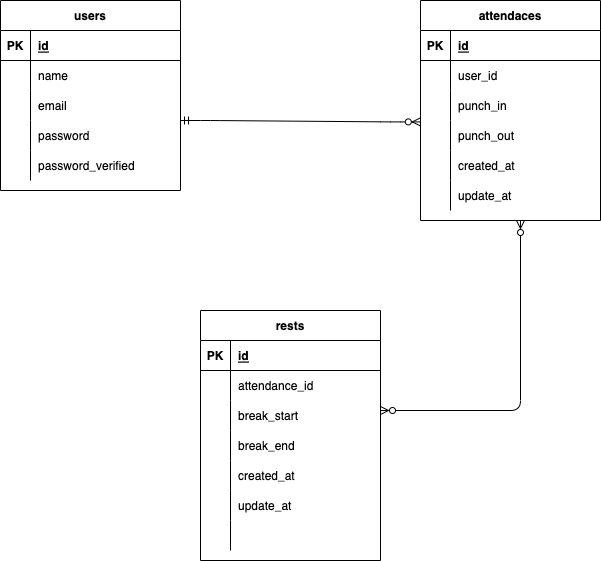

The diagram above was exported from draw.io. Its source (the exported page's mxGraphModel, read from the mxfile embedded in the PNG):
<mxGraphModel dx="927" dy="860" grid="1" gridSize="10" guides="1" tooltips="1" connect="1" arrows="1" fold="1" page="1" pageScale="1" pageWidth="827" pageHeight="1169" math="0" shadow="0">
  <root>
    <mxCell id="0" />
    <mxCell id="1" parent="0" />
    <mxCell id="2" value="users" style="shape=table;startSize=30;container=1;collapsible=1;childLayout=tableLayout;fixedRows=1;rowLines=0;fontStyle=1;align=center;resizeLast=1;" parent="1" vertex="1">
      <mxGeometry x="120" y="40" width="180" height="190" as="geometry" />
    </mxCell>
    <mxCell id="3" value="" style="shape=partialRectangle;collapsible=0;dropTarget=0;pointerEvents=0;fillColor=none;top=0;left=0;bottom=1;right=0;points=[[0,0.5],[1,0.5]];portConstraint=eastwest;" parent="2" vertex="1">
      <mxGeometry y="30" width="180" height="30" as="geometry" />
    </mxCell>
    <mxCell id="4" value="PK" style="shape=partialRectangle;connectable=0;fillColor=none;top=0;left=0;bottom=0;right=0;fontStyle=1;overflow=hidden;" parent="3" vertex="1">
      <mxGeometry width="30" height="30" as="geometry">
        <mxRectangle width="30" height="30" as="alternateBounds" />
      </mxGeometry>
    </mxCell>
    <mxCell id="5" value="id" style="shape=partialRectangle;connectable=0;fillColor=none;top=0;left=0;bottom=0;right=0;align=left;spacingLeft=6;fontStyle=5;overflow=hidden;" parent="3" vertex="1">
      <mxGeometry x="30" width="150" height="30" as="geometry">
        <mxRectangle width="150" height="30" as="alternateBounds" />
      </mxGeometry>
    </mxCell>
    <mxCell id="6" value="" style="shape=partialRectangle;collapsible=0;dropTarget=0;pointerEvents=0;fillColor=none;top=0;left=0;bottom=0;right=0;points=[[0,0.5],[1,0.5]];portConstraint=eastwest;" parent="2" vertex="1">
      <mxGeometry y="60" width="180" height="30" as="geometry" />
    </mxCell>
    <mxCell id="7" value="" style="shape=partialRectangle;connectable=0;fillColor=none;top=0;left=0;bottom=0;right=0;editable=1;overflow=hidden;" parent="6" vertex="1">
      <mxGeometry width="30" height="30" as="geometry">
        <mxRectangle width="30" height="30" as="alternateBounds" />
      </mxGeometry>
    </mxCell>
    <mxCell id="8" value="name" style="shape=partialRectangle;connectable=0;fillColor=none;top=0;left=0;bottom=0;right=0;align=left;spacingLeft=6;overflow=hidden;" parent="6" vertex="1">
      <mxGeometry x="30" width="150" height="30" as="geometry">
        <mxRectangle width="150" height="30" as="alternateBounds" />
      </mxGeometry>
    </mxCell>
    <mxCell id="9" value="" style="shape=partialRectangle;collapsible=0;dropTarget=0;pointerEvents=0;fillColor=none;top=0;left=0;bottom=0;right=0;points=[[0,0.5],[1,0.5]];portConstraint=eastwest;" parent="2" vertex="1">
      <mxGeometry y="90" width="180" height="30" as="geometry" />
    </mxCell>
    <mxCell id="10" value="" style="shape=partialRectangle;connectable=0;fillColor=none;top=0;left=0;bottom=0;right=0;editable=1;overflow=hidden;" parent="9" vertex="1">
      <mxGeometry width="30" height="30" as="geometry">
        <mxRectangle width="30" height="30" as="alternateBounds" />
      </mxGeometry>
    </mxCell>
    <mxCell id="11" value="email" style="shape=partialRectangle;connectable=0;fillColor=none;top=0;left=0;bottom=0;right=0;align=left;spacingLeft=6;overflow=hidden;" parent="9" vertex="1">
      <mxGeometry x="30" width="150" height="30" as="geometry">
        <mxRectangle width="150" height="30" as="alternateBounds" />
      </mxGeometry>
    </mxCell>
    <mxCell id="12" value="" style="shape=partialRectangle;collapsible=0;dropTarget=0;pointerEvents=0;fillColor=none;top=0;left=0;bottom=0;right=0;points=[[0,0.5],[1,0.5]];portConstraint=eastwest;" parent="2" vertex="1">
      <mxGeometry y="120" width="180" height="30" as="geometry" />
    </mxCell>
    <mxCell id="13" value="" style="shape=partialRectangle;connectable=0;fillColor=none;top=0;left=0;bottom=0;right=0;editable=1;overflow=hidden;" parent="12" vertex="1">
      <mxGeometry width="30" height="30" as="geometry">
        <mxRectangle width="30" height="30" as="alternateBounds" />
      </mxGeometry>
    </mxCell>
    <mxCell id="14" value="password" style="shape=partialRectangle;connectable=0;fillColor=none;top=0;left=0;bottom=0;right=0;align=left;spacingLeft=6;overflow=hidden;" parent="12" vertex="1">
      <mxGeometry x="30" width="150" height="30" as="geometry">
        <mxRectangle width="150" height="30" as="alternateBounds" />
      </mxGeometry>
    </mxCell>
    <mxCell id="15" value="" style="shape=partialRectangle;collapsible=0;dropTarget=0;pointerEvents=0;fillColor=none;top=0;left=0;bottom=0;right=0;points=[[0,0.5],[1,0.5]];portConstraint=eastwest;" parent="2" vertex="1">
      <mxGeometry y="150" width="180" height="30" as="geometry" />
    </mxCell>
    <mxCell id="16" value="" style="shape=partialRectangle;connectable=0;fillColor=none;top=0;left=0;bottom=0;right=0;editable=1;overflow=hidden;" parent="15" vertex="1">
      <mxGeometry width="30" height="30" as="geometry">
        <mxRectangle width="30" height="30" as="alternateBounds" />
      </mxGeometry>
    </mxCell>
    <mxCell id="17" value="password_verified" style="shape=partialRectangle;connectable=0;fillColor=none;top=0;left=0;bottom=0;right=0;align=left;spacingLeft=6;overflow=hidden;" parent="15" vertex="1">
      <mxGeometry x="30" width="150" height="30" as="geometry">
        <mxRectangle width="150" height="30" as="alternateBounds" />
      </mxGeometry>
    </mxCell>
    <mxCell id="18" value="attendaces" style="shape=table;startSize=30;container=1;collapsible=1;childLayout=tableLayout;fixedRows=1;rowLines=0;fontStyle=1;align=center;resizeLast=1;" parent="1" vertex="1">
      <mxGeometry x="540" y="40" width="180" height="220" as="geometry" />
    </mxCell>
    <mxCell id="19" value="" style="shape=partialRectangle;collapsible=0;dropTarget=0;pointerEvents=0;fillColor=none;top=0;left=0;bottom=1;right=0;points=[[0,0.5],[1,0.5]];portConstraint=eastwest;" parent="18" vertex="1">
      <mxGeometry y="30" width="180" height="30" as="geometry" />
    </mxCell>
    <mxCell id="20" value="PK" style="shape=partialRectangle;connectable=0;fillColor=none;top=0;left=0;bottom=0;right=0;fontStyle=1;overflow=hidden;" parent="19" vertex="1">
      <mxGeometry width="30" height="30" as="geometry">
        <mxRectangle width="30" height="30" as="alternateBounds" />
      </mxGeometry>
    </mxCell>
    <mxCell id="21" value="id" style="shape=partialRectangle;connectable=0;fillColor=none;top=0;left=0;bottom=0;right=0;align=left;spacingLeft=6;fontStyle=5;overflow=hidden;" parent="19" vertex="1">
      <mxGeometry x="30" width="150" height="30" as="geometry">
        <mxRectangle width="150" height="30" as="alternateBounds" />
      </mxGeometry>
    </mxCell>
    <mxCell id="22" value="" style="shape=partialRectangle;collapsible=0;dropTarget=0;pointerEvents=0;fillColor=none;top=0;left=0;bottom=0;right=0;points=[[0,0.5],[1,0.5]];portConstraint=eastwest;" parent="18" vertex="1">
      <mxGeometry y="60" width="180" height="30" as="geometry" />
    </mxCell>
    <mxCell id="23" value="" style="shape=partialRectangle;connectable=0;fillColor=none;top=0;left=0;bottom=0;right=0;editable=1;overflow=hidden;" parent="22" vertex="1">
      <mxGeometry width="30" height="30" as="geometry">
        <mxRectangle width="30" height="30" as="alternateBounds" />
      </mxGeometry>
    </mxCell>
    <mxCell id="24" value="user_id" style="shape=partialRectangle;connectable=0;fillColor=none;top=0;left=0;bottom=0;right=0;align=left;spacingLeft=6;overflow=hidden;" parent="22" vertex="1">
      <mxGeometry x="30" width="150" height="30" as="geometry">
        <mxRectangle width="150" height="30" as="alternateBounds" />
      </mxGeometry>
    </mxCell>
    <mxCell id="25" value="" style="shape=partialRectangle;collapsible=0;dropTarget=0;pointerEvents=0;fillColor=none;top=0;left=0;bottom=0;right=0;points=[[0,0.5],[1,0.5]];portConstraint=eastwest;" parent="18" vertex="1">
      <mxGeometry y="90" width="180" height="30" as="geometry" />
    </mxCell>
    <mxCell id="26" value="" style="shape=partialRectangle;connectable=0;fillColor=none;top=0;left=0;bottom=0;right=0;editable=1;overflow=hidden;" parent="25" vertex="1">
      <mxGeometry width="30" height="30" as="geometry">
        <mxRectangle width="30" height="30" as="alternateBounds" />
      </mxGeometry>
    </mxCell>
    <mxCell id="27" value="punch_in" style="shape=partialRectangle;connectable=0;fillColor=none;top=0;left=0;bottom=0;right=0;align=left;spacingLeft=6;overflow=hidden;" parent="25" vertex="1">
      <mxGeometry x="30" width="150" height="30" as="geometry">
        <mxRectangle width="150" height="30" as="alternateBounds" />
      </mxGeometry>
    </mxCell>
    <mxCell id="28" value="" style="shape=partialRectangle;collapsible=0;dropTarget=0;pointerEvents=0;fillColor=none;top=0;left=0;bottom=0;right=0;points=[[0,0.5],[1,0.5]];portConstraint=eastwest;" parent="18" vertex="1">
      <mxGeometry y="120" width="180" height="30" as="geometry" />
    </mxCell>
    <mxCell id="29" value="" style="shape=partialRectangle;connectable=0;fillColor=none;top=0;left=0;bottom=0;right=0;editable=1;overflow=hidden;" parent="28" vertex="1">
      <mxGeometry width="30" height="30" as="geometry">
        <mxRectangle width="30" height="30" as="alternateBounds" />
      </mxGeometry>
    </mxCell>
    <mxCell id="30" value="punch_out" style="shape=partialRectangle;connectable=0;fillColor=none;top=0;left=0;bottom=0;right=0;align=left;spacingLeft=6;overflow=hidden;" parent="28" vertex="1">
      <mxGeometry x="30" width="150" height="30" as="geometry">
        <mxRectangle width="150" height="30" as="alternateBounds" />
      </mxGeometry>
    </mxCell>
    <mxCell id="31" value="" style="shape=partialRectangle;collapsible=0;dropTarget=0;pointerEvents=0;fillColor=none;top=0;left=0;bottom=0;right=0;points=[[0,0.5],[1,0.5]];portConstraint=eastwest;" parent="18" vertex="1">
      <mxGeometry y="150" width="180" height="30" as="geometry" />
    </mxCell>
    <mxCell id="32" value="" style="shape=partialRectangle;connectable=0;fillColor=none;top=0;left=0;bottom=0;right=0;editable=1;overflow=hidden;" parent="31" vertex="1">
      <mxGeometry width="30" height="30" as="geometry">
        <mxRectangle width="30" height="30" as="alternateBounds" />
      </mxGeometry>
    </mxCell>
    <mxCell id="33" value="created_at" style="shape=partialRectangle;connectable=0;fillColor=none;top=0;left=0;bottom=0;right=0;align=left;spacingLeft=6;overflow=hidden;" parent="31" vertex="1">
      <mxGeometry x="30" width="150" height="30" as="geometry">
        <mxRectangle width="150" height="30" as="alternateBounds" />
      </mxGeometry>
    </mxCell>
    <mxCell id="34" value="" style="shape=partialRectangle;collapsible=0;dropTarget=0;pointerEvents=0;fillColor=none;top=0;left=0;bottom=0;right=0;points=[[0,0.5],[1,0.5]];portConstraint=eastwest;" parent="18" vertex="1">
      <mxGeometry y="180" width="180" height="30" as="geometry" />
    </mxCell>
    <mxCell id="35" value="" style="shape=partialRectangle;connectable=0;fillColor=none;top=0;left=0;bottom=0;right=0;editable=1;overflow=hidden;" parent="34" vertex="1">
      <mxGeometry width="30" height="30" as="geometry">
        <mxRectangle width="30" height="30" as="alternateBounds" />
      </mxGeometry>
    </mxCell>
    <mxCell id="36" value="update_at" style="shape=partialRectangle;connectable=0;fillColor=none;top=0;left=0;bottom=0;right=0;align=left;spacingLeft=6;overflow=hidden;" parent="34" vertex="1">
      <mxGeometry x="30" width="150" height="30" as="geometry">
        <mxRectangle width="150" height="30" as="alternateBounds" />
      </mxGeometry>
    </mxCell>
    <mxCell id="37" value="" style="edgeStyle=entityRelationEdgeStyle;fontSize=12;html=1;endArrow=ERzeroToMany;startArrow=ERmandOne;entryX=-0.001;entryY=0.047;entryDx=0;entryDy=0;entryPerimeter=0;" parent="1" target="28" edge="1">
      <mxGeometry width="100" height="100" relative="1" as="geometry">
        <mxPoint x="300" y="160" as="sourcePoint" />
        <mxPoint x="530" y="160" as="targetPoint" />
      </mxGeometry>
    </mxCell>
    <mxCell id="38" value="rests" style="shape=table;startSize=30;container=1;collapsible=1;childLayout=tableLayout;fixedRows=1;rowLines=0;fontStyle=1;align=center;resizeLast=1;" parent="1" vertex="1">
      <mxGeometry x="320" y="350" width="180" height="250" as="geometry" />
    </mxCell>
    <mxCell id="39" value="" style="shape=partialRectangle;collapsible=0;dropTarget=0;pointerEvents=0;fillColor=none;top=0;left=0;bottom=1;right=0;points=[[0,0.5],[1,0.5]];portConstraint=eastwest;" parent="38" vertex="1">
      <mxGeometry y="30" width="180" height="30" as="geometry" />
    </mxCell>
    <mxCell id="40" value="PK" style="shape=partialRectangle;connectable=0;fillColor=none;top=0;left=0;bottom=0;right=0;fontStyle=1;overflow=hidden;" parent="39" vertex="1">
      <mxGeometry width="30" height="30" as="geometry">
        <mxRectangle width="30" height="30" as="alternateBounds" />
      </mxGeometry>
    </mxCell>
    <mxCell id="41" value="id" style="shape=partialRectangle;connectable=0;fillColor=none;top=0;left=0;bottom=0;right=0;align=left;spacingLeft=6;fontStyle=5;overflow=hidden;" parent="39" vertex="1">
      <mxGeometry x="30" width="150" height="30" as="geometry">
        <mxRectangle width="150" height="30" as="alternateBounds" />
      </mxGeometry>
    </mxCell>
    <mxCell id="42" value="" style="shape=partialRectangle;collapsible=0;dropTarget=0;pointerEvents=0;fillColor=none;top=0;left=0;bottom=0;right=0;points=[[0,0.5],[1,0.5]];portConstraint=eastwest;" parent="38" vertex="1">
      <mxGeometry y="60" width="180" height="30" as="geometry" />
    </mxCell>
    <mxCell id="43" value="" style="shape=partialRectangle;connectable=0;fillColor=none;top=0;left=0;bottom=0;right=0;editable=1;overflow=hidden;" parent="42" vertex="1">
      <mxGeometry width="30" height="30" as="geometry">
        <mxRectangle width="30" height="30" as="alternateBounds" />
      </mxGeometry>
    </mxCell>
    <mxCell id="44" value="attendance_id" style="shape=partialRectangle;connectable=0;fillColor=none;top=0;left=0;bottom=0;right=0;align=left;spacingLeft=6;overflow=hidden;" parent="42" vertex="1">
      <mxGeometry x="30" width="150" height="30" as="geometry">
        <mxRectangle width="150" height="30" as="alternateBounds" />
      </mxGeometry>
    </mxCell>
    <mxCell id="45" value="" style="shape=partialRectangle;collapsible=0;dropTarget=0;pointerEvents=0;fillColor=none;top=0;left=0;bottom=0;right=0;points=[[0,0.5],[1,0.5]];portConstraint=eastwest;" parent="38" vertex="1">
      <mxGeometry y="90" width="180" height="30" as="geometry" />
    </mxCell>
    <mxCell id="46" value="" style="shape=partialRectangle;connectable=0;fillColor=none;top=0;left=0;bottom=0;right=0;editable=1;overflow=hidden;" parent="45" vertex="1">
      <mxGeometry width="30" height="30" as="geometry">
        <mxRectangle width="30" height="30" as="alternateBounds" />
      </mxGeometry>
    </mxCell>
    <mxCell id="47" value="break_start" style="shape=partialRectangle;connectable=0;fillColor=none;top=0;left=0;bottom=0;right=0;align=left;spacingLeft=6;overflow=hidden;" parent="45" vertex="1">
      <mxGeometry x="30" width="150" height="30" as="geometry">
        <mxRectangle width="150" height="30" as="alternateBounds" />
      </mxGeometry>
    </mxCell>
    <mxCell id="66" value="" style="shape=partialRectangle;collapsible=0;dropTarget=0;pointerEvents=0;fillColor=none;top=0;left=0;bottom=0;right=0;points=[[0,0.5],[1,0.5]];portConstraint=eastwest;" vertex="1" parent="38">
      <mxGeometry y="120" width="180" height="30" as="geometry" />
    </mxCell>
    <mxCell id="67" value="" style="shape=partialRectangle;connectable=0;fillColor=none;top=0;left=0;bottom=0;right=0;editable=1;overflow=hidden;" vertex="1" parent="66">
      <mxGeometry width="30" height="30" as="geometry">
        <mxRectangle width="30" height="30" as="alternateBounds" />
      </mxGeometry>
    </mxCell>
    <mxCell id="68" value="break_end" style="shape=partialRectangle;connectable=0;fillColor=none;top=0;left=0;bottom=0;right=0;align=left;spacingLeft=6;overflow=hidden;" vertex="1" parent="66">
      <mxGeometry x="30" width="150" height="30" as="geometry">
        <mxRectangle width="150" height="30" as="alternateBounds" />
      </mxGeometry>
    </mxCell>
    <mxCell id="48" value="" style="shape=partialRectangle;collapsible=0;dropTarget=0;pointerEvents=0;fillColor=none;top=0;left=0;bottom=0;right=0;points=[[0,0.5],[1,0.5]];portConstraint=eastwest;" parent="38" vertex="1">
      <mxGeometry y="150" width="180" height="30" as="geometry" />
    </mxCell>
    <mxCell id="49" value="" style="shape=partialRectangle;connectable=0;fillColor=none;top=0;left=0;bottom=0;right=0;editable=1;overflow=hidden;" parent="48" vertex="1">
      <mxGeometry width="30" height="30" as="geometry">
        <mxRectangle width="30" height="30" as="alternateBounds" />
      </mxGeometry>
    </mxCell>
    <mxCell id="50" value="created_at" style="shape=partialRectangle;connectable=0;fillColor=none;top=0;left=0;bottom=0;right=0;align=left;spacingLeft=6;overflow=hidden;" parent="48" vertex="1">
      <mxGeometry x="30" width="150" height="30" as="geometry">
        <mxRectangle width="150" height="30" as="alternateBounds" />
      </mxGeometry>
    </mxCell>
    <mxCell id="60" value="" style="shape=partialRectangle;collapsible=0;dropTarget=0;pointerEvents=0;fillColor=none;top=0;left=0;bottom=0;right=0;points=[[0,0.5],[1,0.5]];portConstraint=eastwest;" vertex="1" parent="38">
      <mxGeometry y="180" width="180" height="30" as="geometry" />
    </mxCell>
    <mxCell id="61" value="" style="shape=partialRectangle;connectable=0;fillColor=none;top=0;left=0;bottom=0;right=0;editable=1;overflow=hidden;" vertex="1" parent="60">
      <mxGeometry width="30" height="30" as="geometry">
        <mxRectangle width="30" height="30" as="alternateBounds" />
      </mxGeometry>
    </mxCell>
    <mxCell id="62" value="update_at" style="shape=partialRectangle;connectable=0;fillColor=none;top=0;left=0;bottom=0;right=0;align=left;spacingLeft=6;overflow=hidden;" vertex="1" parent="60">
      <mxGeometry x="30" width="150" height="30" as="geometry">
        <mxRectangle width="150" height="30" as="alternateBounds" />
      </mxGeometry>
    </mxCell>
    <mxCell id="63" value="" style="shape=partialRectangle;collapsible=0;dropTarget=0;pointerEvents=0;fillColor=none;top=0;left=0;bottom=0;right=0;points=[[0,0.5],[1,0.5]];portConstraint=eastwest;" vertex="1" parent="38">
      <mxGeometry y="210" width="180" height="30" as="geometry" />
    </mxCell>
    <mxCell id="64" value="" style="shape=partialRectangle;connectable=0;fillColor=none;top=0;left=0;bottom=0;right=0;editable=1;overflow=hidden;" vertex="1" parent="63">
      <mxGeometry width="30" height="30" as="geometry">
        <mxRectangle width="30" height="30" as="alternateBounds" />
      </mxGeometry>
    </mxCell>
    <mxCell id="65" value="" style="shape=partialRectangle;connectable=0;fillColor=none;top=0;left=0;bottom=0;right=0;align=left;spacingLeft=6;overflow=hidden;" vertex="1" parent="63">
      <mxGeometry x="30" width="150" height="30" as="geometry">
        <mxRectangle width="150" height="30" as="alternateBounds" />
      </mxGeometry>
    </mxCell>
    <mxCell id="59" value="" style="fontSize=12;html=1;endArrow=ERzeroToMany;startArrow=ERzeroToMany;startFill=0;endFill=0;edgeStyle=orthogonalEdgeStyle;" parent="1" edge="1">
      <mxGeometry width="100" height="100" relative="1" as="geometry">
        <mxPoint x="640" y="260" as="sourcePoint" />
        <mxPoint x="500" y="450" as="targetPoint" />
        <Array as="points">
          <mxPoint x="640" y="450" />
        </Array>
      </mxGeometry>
    </mxCell>
  </root>
</mxGraphModel>